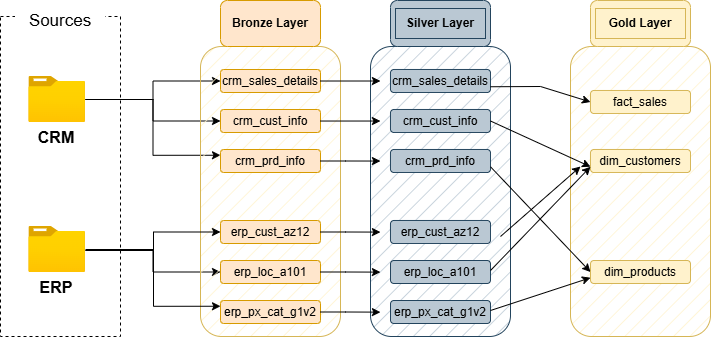

The diagram above was exported from draw.io. Its source (the exported page's mxGraphModel, read from the mxfile embedded in the PNG):
<mxGraphModel dx="1018" dy="614" grid="1" gridSize="10" guides="1" tooltips="1" connect="1" arrows="1" fold="1" page="1" pageScale="1" pageWidth="850" pageHeight="1100" math="0" shadow="0">
  <root>
    <mxCell id="0" />
    <mxCell id="1" parent="0" />
    <mxCell id="H3dms9AtitjzWwjAUYlT-1" parent="1" style="rounded=0;whiteSpace=wrap;html=1;fillColor=none;dashed=1;" value="" vertex="1">
      <mxGeometry height="320" width="120" x="90" y="350" as="geometry" />
    </mxCell>
    <mxCell id="H3dms9AtitjzWwjAUYlT-2" parent="1" style="rounded=1;whiteSpace=wrap;html=1;strokeColor=none;" value="&lt;font style=&quot;font-size: 17px;&quot;&gt;Sources&lt;/font&gt;" vertex="1">
      <mxGeometry height="30" width="90" x="105" y="340" as="geometry" />
    </mxCell>
    <mxCell id="H3dms9AtitjzWwjAUYlT-15" edge="1" parent="1" source="H3dms9AtitjzWwjAUYlT-3" style="edgeStyle=orthogonalEdgeStyle;rounded=0;orthogonalLoop=1;jettySize=auto;html=1;entryX=0;entryY=0.5;entryDx=0;entryDy=0;endArrow=classic;endFill=1;" target="H3dms9AtitjzWwjAUYlT-12">
      <mxGeometry relative="1" as="geometry" />
    </mxCell>
    <mxCell id="H3dms9AtitjzWwjAUYlT-19" edge="1" parent="1" source="H3dms9AtitjzWwjAUYlT-3" style="edgeStyle=orthogonalEdgeStyle;rounded=0;orthogonalLoop=1;jettySize=auto;html=1;entryX=0;entryY=0.25;entryDx=0;entryDy=0;" target="H3dms9AtitjzWwjAUYlT-14">
      <mxGeometry relative="1" as="geometry" />
    </mxCell>
    <mxCell id="H3dms9AtitjzWwjAUYlT-21" edge="1" parent="1" source="H3dms9AtitjzWwjAUYlT-3" style="edgeStyle=orthogonalEdgeStyle;rounded=0;orthogonalLoop=1;jettySize=auto;html=1;" target="H3dms9AtitjzWwjAUYlT-13">
      <mxGeometry relative="1" as="geometry" />
    </mxCell>
    <mxCell id="H3dms9AtitjzWwjAUYlT-3" parent="1" style="image;aspect=fixed;html=1;points=[];align=center;fontSize=12;image=img/lib/azure2/general/Folder_Blank.svg;" value="" vertex="1">
      <mxGeometry height="46" width="56.68" x="118.34" y="410" as="geometry" />
    </mxCell>
    <mxCell id="H3dms9AtitjzWwjAUYlT-4" parent="1" style="text;html=1;whiteSpace=wrap;strokeColor=none;fillColor=none;align=center;verticalAlign=middle;rounded=0;fontSize=16;" value="&lt;b&gt;&lt;font&gt;CRM&lt;/font&gt;&lt;/b&gt;" vertex="1">
      <mxGeometry height="30" width="60" x="116.01999999999998" y="456" as="geometry" />
    </mxCell>
    <mxCell id="H3dms9AtitjzWwjAUYlT-28" edge="1" parent="1" source="H3dms9AtitjzWwjAUYlT-5" style="edgeStyle=orthogonalEdgeStyle;rounded=0;orthogonalLoop=1;jettySize=auto;html=1;entryX=0;entryY=0.5;entryDx=0;entryDy=0;" target="H3dms9AtitjzWwjAUYlT-26">
      <mxGeometry relative="1" as="geometry" />
    </mxCell>
    <mxCell id="H3dms9AtitjzWwjAUYlT-5" parent="1" style="image;aspect=fixed;html=1;points=[];align=center;fontSize=12;image=img/lib/azure2/general/Folder_Blank.svg;" value="" vertex="1">
      <mxGeometry height="46" width="56.68" x="118.34" y="560" as="geometry" />
    </mxCell>
    <mxCell id="H3dms9AtitjzWwjAUYlT-6" parent="1" style="text;html=1;whiteSpace=wrap;strokeColor=none;fillColor=none;align=center;verticalAlign=middle;rounded=0;fontSize=16;" value="&lt;b&gt;&lt;font&gt;ERP&lt;/font&gt;&lt;/b&gt;" vertex="1">
      <mxGeometry height="30" width="60" x="116.01999999999998" y="606" as="geometry" />
    </mxCell>
    <mxCell id="H3dms9AtitjzWwjAUYlT-7" parent="1" style="rounded=1;whiteSpace=wrap;html=1;fillColor=#fff2cc;strokeColor=#d6b656;fillStyle=hatch;" value="" vertex="1">
      <mxGeometry height="290" width="140" x="290" y="380" as="geometry" />
    </mxCell>
    <mxCell id="H3dms9AtitjzWwjAUYlT-8" parent="1" style="rounded=1;whiteSpace=wrap;html=1;fillColor=#ffe6cc;strokeColor=#d79b00;" value="" vertex="1">
      <mxGeometry height="46" width="100" x="310" y="334" as="geometry" />
    </mxCell>
    <mxCell id="H3dms9AtitjzWwjAUYlT-9" parent="1" style="text;html=1;whiteSpace=wrap;strokeColor=none;fillColor=none;align=center;verticalAlign=middle;rounded=0;" value="&lt;b&gt;Bronze Layer&lt;/b&gt;" vertex="1">
      <mxGeometry height="30" width="90" x="315" y="342" as="geometry" />
    </mxCell>
    <mxCell id="H3dms9AtitjzWwjAUYlT-12" parent="1" style="rounded=1;whiteSpace=wrap;html=1;fillColor=#ffe6cc;strokeColor=#d79b00;" value="crm_sales_details" vertex="1">
      <mxGeometry height="23" width="100" x="310" y="403" as="geometry" />
    </mxCell>
    <mxCell id="H3dms9AtitjzWwjAUYlT-13" parent="1" style="rounded=1;whiteSpace=wrap;html=1;fillColor=#ffe6cc;strokeColor=#d79b00;" value="crm_cust_info" vertex="1">
      <mxGeometry height="23" width="100" x="310" y="443" as="geometry" />
    </mxCell>
    <mxCell id="H3dms9AtitjzWwjAUYlT-14" parent="1" style="rounded=1;whiteSpace=wrap;html=1;fillColor=#ffe6cc;strokeColor=#d79b00;" value="crm_prd_info" vertex="1">
      <mxGeometry height="23" width="100" x="310" y="483" as="geometry" />
    </mxCell>
    <mxCell id="H3dms9AtitjzWwjAUYlT-23" edge="1" parent="1" style="edgeStyle=orthogonalEdgeStyle;rounded=0;orthogonalLoop=1;jettySize=auto;html=1;entryX=0;entryY=0.5;entryDx=0;entryDy=0;endArrow=classic;endFill=1;" target="H3dms9AtitjzWwjAUYlT-27">
      <mxGeometry relative="1" as="geometry">
        <mxPoint x="175" y="584" as="sourcePoint" />
      </mxGeometry>
    </mxCell>
    <mxCell id="H3dms9AtitjzWwjAUYlT-24" edge="1" parent="1" style="edgeStyle=orthogonalEdgeStyle;rounded=0;orthogonalLoop=1;jettySize=auto;html=1;entryX=0;entryY=0.25;entryDx=0;entryDy=0;" target="H3dms9AtitjzWwjAUYlT-25">
      <mxGeometry relative="1" as="geometry">
        <mxPoint x="175" y="584" as="sourcePoint" />
      </mxGeometry>
    </mxCell>
    <mxCell id="H3dms9AtitjzWwjAUYlT-25" parent="1" style="rounded=1;whiteSpace=wrap;html=1;fillColor=#ffe6cc;strokeColor=#d79b00;" value="erp_px_cat_g1v2" vertex="1">
      <mxGeometry height="23" width="100" x="310" y="634" as="geometry" />
    </mxCell>
    <mxCell id="H3dms9AtitjzWwjAUYlT-26" parent="1" style="rounded=1;whiteSpace=wrap;html=1;fillColor=#ffe6cc;strokeColor=#d79b00;" value="erp_loc_a101" vertex="1">
      <mxGeometry height="23" width="100" x="310" y="594" as="geometry" />
    </mxCell>
    <mxCell id="H3dms9AtitjzWwjAUYlT-27" parent="1" style="rounded=1;whiteSpace=wrap;html=1;fillColor=#ffe6cc;strokeColor=#d79b00;" value="erp_cust_az12" vertex="1">
      <mxGeometry height="23" width="100" x="310" y="554" as="geometry" />
    </mxCell>
    <mxCell id="17yG52cHkiW2Sw9nHcLJ-9" parent="1" style="rounded=1;whiteSpace=wrap;html=1;fillColor=#bac8d3;strokeColor=#23445d;fillStyle=hatch;" value="" vertex="1">
      <mxGeometry height="290" width="140" x="460" y="380" as="geometry" />
    </mxCell>
    <mxCell id="17yG52cHkiW2Sw9nHcLJ-10" parent="1" style="rounded=1;whiteSpace=wrap;html=1;fillColor=#bac8d3;strokeColor=#23445d;" value="" vertex="1">
      <mxGeometry height="46" width="100" x="480" y="334" as="geometry" />
    </mxCell>
    <mxCell id="17yG52cHkiW2Sw9nHcLJ-11" parent="1" style="text;html=1;whiteSpace=wrap;strokeColor=#23445d;fillColor=#bac8d3;align=center;verticalAlign=middle;rounded=0;" value="&lt;b&gt;Silver Layer&lt;/b&gt;" vertex="1">
      <mxGeometry height="30" width="90" x="485" y="342" as="geometry" />
    </mxCell>
    <mxCell id="17yG52cHkiW2Sw9nHcLJ-12" parent="1" style="rounded=1;whiteSpace=wrap;html=1;fillColor=#bac8d3;strokeColor=#23445d;" value="crm_sales_details" vertex="1">
      <mxGeometry height="23" width="100" x="480" y="403" as="geometry" />
    </mxCell>
    <mxCell id="17yG52cHkiW2Sw9nHcLJ-13" parent="1" style="rounded=1;whiteSpace=wrap;html=1;fillColor=#bac8d3;strokeColor=#23445d;" value="crm_cust_info" vertex="1">
      <mxGeometry height="23" width="100" x="480" y="443" as="geometry" />
    </mxCell>
    <mxCell id="17yG52cHkiW2Sw9nHcLJ-14" parent="1" style="rounded=1;whiteSpace=wrap;html=1;fillColor=#bac8d3;strokeColor=#23445d;" value="crm_prd_info" vertex="1">
      <mxGeometry height="23" width="100" x="480" y="483" as="geometry" />
    </mxCell>
    <mxCell id="17yG52cHkiW2Sw9nHcLJ-15" parent="1" style="rounded=1;whiteSpace=wrap;html=1;fillColor=#bac8d3;strokeColor=#23445d;" value="erp_px_cat_g1v2" vertex="1">
      <mxGeometry height="23" width="100" x="480" y="634" as="geometry" />
    </mxCell>
    <mxCell id="17yG52cHkiW2Sw9nHcLJ-16" parent="1" style="rounded=1;whiteSpace=wrap;html=1;fillColor=#bac8d3;strokeColor=#23445d;" value="erp_loc_a101" vertex="1">
      <mxGeometry height="23" width="100" x="480" y="594" as="geometry" />
    </mxCell>
    <mxCell id="17yG52cHkiW2Sw9nHcLJ-17" parent="1" style="rounded=1;whiteSpace=wrap;html=1;fillColor=#bac8d3;strokeColor=#23445d;" value="erp_cust_az12" vertex="1">
      <mxGeometry height="23" width="100" x="480" y="554" as="geometry" />
    </mxCell>
    <mxCell id="17yG52cHkiW2Sw9nHcLJ-18" edge="1" parent="1" source="H3dms9AtitjzWwjAUYlT-12" style="edgeStyle=orthogonalEdgeStyle;rounded=0;orthogonalLoop=1;jettySize=auto;html=1;entryX=0.071;entryY=0.119;entryDx=0;entryDy=0;entryPerimeter=0;" target="17yG52cHkiW2Sw9nHcLJ-9">
      <mxGeometry relative="1" as="geometry" />
    </mxCell>
    <mxCell id="17yG52cHkiW2Sw9nHcLJ-19" edge="1" parent="1" source="H3dms9AtitjzWwjAUYlT-13" style="edgeStyle=orthogonalEdgeStyle;rounded=0;orthogonalLoop=1;jettySize=auto;html=1;entryX=0.071;entryY=0.257;entryDx=0;entryDy=0;entryPerimeter=0;" target="17yG52cHkiW2Sw9nHcLJ-9">
      <mxGeometry relative="1" as="geometry" />
    </mxCell>
    <mxCell id="17yG52cHkiW2Sw9nHcLJ-20" edge="1" parent="1" source="H3dms9AtitjzWwjAUYlT-14" style="edgeStyle=orthogonalEdgeStyle;rounded=0;orthogonalLoop=1;jettySize=auto;html=1;entryX=0.071;entryY=0.395;entryDx=0;entryDy=0;entryPerimeter=0;" target="17yG52cHkiW2Sw9nHcLJ-9">
      <mxGeometry relative="1" as="geometry" />
    </mxCell>
    <mxCell id="17yG52cHkiW2Sw9nHcLJ-21" edge="1" parent="1" source="H3dms9AtitjzWwjAUYlT-27" style="edgeStyle=orthogonalEdgeStyle;rounded=0;orthogonalLoop=1;jettySize=auto;html=1;entryX=0.071;entryY=0.64;entryDx=0;entryDy=0;entryPerimeter=0;" target="17yG52cHkiW2Sw9nHcLJ-9">
      <mxGeometry relative="1" as="geometry" />
    </mxCell>
    <mxCell id="17yG52cHkiW2Sw9nHcLJ-23" edge="1" parent="1" source="H3dms9AtitjzWwjAUYlT-26" style="edgeStyle=orthogonalEdgeStyle;rounded=0;orthogonalLoop=1;jettySize=auto;html=1;entryX=0.071;entryY=0.778;entryDx=0;entryDy=0;entryPerimeter=0;" target="17yG52cHkiW2Sw9nHcLJ-9">
      <mxGeometry relative="1" as="geometry" />
    </mxCell>
    <mxCell id="17yG52cHkiW2Sw9nHcLJ-24" edge="1" parent="1" source="H3dms9AtitjzWwjAUYlT-25" style="edgeStyle=orthogonalEdgeStyle;rounded=0;orthogonalLoop=1;jettySize=auto;html=1;entryX=0.071;entryY=0.916;entryDx=0;entryDy=0;entryPerimeter=0;" target="17yG52cHkiW2Sw9nHcLJ-9">
      <mxGeometry relative="1" as="geometry" />
    </mxCell>
    <mxCell id="XTVNmOxjI88-GYrlhIDt-9" parent="1" style="rounded=1;whiteSpace=wrap;html=1;fillColor=#fff2cc;strokeColor=#d6b656;fillStyle=hatch;" value="" vertex="1">
      <mxGeometry height="290" width="140" x="660" y="380" as="geometry" />
    </mxCell>
    <mxCell id="XTVNmOxjI88-GYrlhIDt-10" parent="1" style="rounded=1;whiteSpace=wrap;html=1;fillColor=#fff2cc;strokeColor=#d6b656;" value="" vertex="1">
      <mxGeometry height="46" width="100" x="680" y="334" as="geometry" />
    </mxCell>
    <mxCell id="XTVNmOxjI88-GYrlhIDt-11" parent="1" style="text;html=1;whiteSpace=wrap;strokeColor=#d6b656;fillColor=#fff2cc;align=center;verticalAlign=middle;rounded=0;" value="&lt;b&gt;Gold Layer&lt;/b&gt;" vertex="1">
      <mxGeometry height="30" width="90" x="685" y="342" as="geometry" />
    </mxCell>
    <mxCell id="XTVNmOxjI88-GYrlhIDt-13" parent="1" style="rounded=1;whiteSpace=wrap;html=1;fillColor=#fff2cc;strokeColor=#d6b656;" value="fact_sales" vertex="1">
      <mxGeometry height="23" width="100" x="680" y="424" as="geometry" />
    </mxCell>
    <mxCell id="XTVNmOxjI88-GYrlhIDt-14" parent="1" style="rounded=1;whiteSpace=wrap;html=1;fillColor=#fff2cc;strokeColor=#d6b656;" value="dim_customers" vertex="1">
      <mxGeometry height="23" width="100" x="680" y="483" as="geometry" />
    </mxCell>
    <mxCell id="XTVNmOxjI88-GYrlhIDt-16" parent="1" style="rounded=1;whiteSpace=wrap;html=1;fillColor=#fff2cc;strokeColor=#d6b656;" value="dim_products" vertex="1">
      <mxGeometry height="23" width="100" x="680" y="594" as="geometry" />
    </mxCell>
    <mxCell id="XTVNmOxjI88-GYrlhIDt-23" edge="1" parent="1" source="17yG52cHkiW2Sw9nHcLJ-12" style="endArrow=classic;html=1;rounded=0;entryX=0;entryY=0.5;entryDx=0;entryDy=0;exitX=1;exitY=0.75;exitDx=0;exitDy=0;" target="XTVNmOxjI88-GYrlhIDt-13" value="">
      <mxGeometry height="50" relative="1" width="50" as="geometry">
        <Array as="points">
          <mxPoint x="630" y="420" />
        </Array>
        <mxPoint x="600" y="500" as="sourcePoint" />
        <mxPoint x="650" y="450" as="targetPoint" />
      </mxGeometry>
    </mxCell>
    <mxCell id="XTVNmOxjI88-GYrlhIDt-24" edge="1" parent="1" source="17yG52cHkiW2Sw9nHcLJ-13" style="endArrow=classic;html=1;rounded=0;entryX=0;entryY=0.75;entryDx=0;entryDy=0;exitX=1;exitY=0.5;exitDx=0;exitDy=0;" target="XTVNmOxjI88-GYrlhIDt-14" value="">
      <mxGeometry height="50" relative="1" width="50" as="geometry">
        <mxPoint x="600" y="500" as="sourcePoint" />
        <mxPoint x="650" y="450" as="targetPoint" />
      </mxGeometry>
    </mxCell>
    <mxCell id="XTVNmOxjI88-GYrlhIDt-25" edge="1" parent="1" source="17yG52cHkiW2Sw9nHcLJ-14" style="endArrow=classic;html=1;rounded=0;entryX=0;entryY=0.5;entryDx=0;entryDy=0;exitX=1;exitY=0.75;exitDx=0;exitDy=0;" target="XTVNmOxjI88-GYrlhIDt-16" value="">
      <mxGeometry height="50" relative="1" width="50" as="geometry">
        <mxPoint x="600" y="500" as="sourcePoint" />
        <mxPoint x="650" y="450" as="targetPoint" />
      </mxGeometry>
    </mxCell>
    <mxCell id="XTVNmOxjI88-GYrlhIDt-26" edge="1" parent="1" style="endArrow=classic;html=1;rounded=0;" value="">
      <mxGeometry height="50" relative="1" width="50" as="geometry">
        <mxPoint x="590" y="570" as="sourcePoint" />
        <mxPoint x="670" y="500" as="targetPoint" />
      </mxGeometry>
    </mxCell>
    <mxCell id="XTVNmOxjI88-GYrlhIDt-27" edge="1" parent="1" style="endArrow=classic;html=1;rounded=0;entryX=0;entryY=0.75;entryDx=0;entryDy=0;" target="XTVNmOxjI88-GYrlhIDt-14" value="">
      <mxGeometry height="50" relative="1" width="50" as="geometry">
        <mxPoint x="580" y="604" as="sourcePoint" />
        <mxPoint x="630" y="554" as="targetPoint" />
      </mxGeometry>
    </mxCell>
    <mxCell id="XTVNmOxjI88-GYrlhIDt-28" edge="1" parent="1" style="endArrow=classic;html=1;rounded=0;entryX=0;entryY=0.75;entryDx=0;entryDy=0;" target="XTVNmOxjI88-GYrlhIDt-16" value="">
      <mxGeometry height="50" relative="1" width="50" as="geometry">
        <mxPoint x="580" y="644" as="sourcePoint" />
        <mxPoint x="630" y="594" as="targetPoint" />
      </mxGeometry>
    </mxCell>
  </root>
</mxGraphModel>